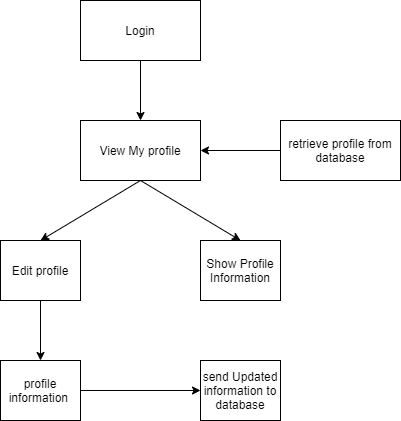

The diagram above was exported from draw.io. Its source (the exported page's mxGraphModel, read from the mxfile embedded in the PNG):
<mxGraphModel dx="868" dy="401" grid="1" gridSize="10" guides="1" tooltips="1" connect="1" arrows="1" fold="1" page="1" pageScale="1" pageWidth="1700" pageHeight="1100" math="0" shadow="0">
  <root>
    <mxCell id="0" />
    <mxCell id="1" parent="0" />
    <mxCell id="pZ0PvD10mYVg-Xg1D8YY-15" style="edgeStyle=none;rounded=0;orthogonalLoop=1;jettySize=auto;html=1;exitX=0.5;exitY=1;exitDx=0;exitDy=0;entryX=0.5;entryY=0;entryDx=0;entryDy=0;" parent="1" source="pZ0PvD10mYVg-Xg1D8YY-1" target="pZ0PvD10mYVg-Xg1D8YY-2" edge="1">
      <mxGeometry relative="1" as="geometry" />
    </mxCell>
    <mxCell id="pZ0PvD10mYVg-Xg1D8YY-1" value="Login" style="rounded=0;whiteSpace=wrap;html=1;" parent="1" vertex="1">
      <mxGeometry x="360" y="40" width="120" height="60" as="geometry" />
    </mxCell>
    <mxCell id="pZ0PvD10mYVg-Xg1D8YY-8" style="rounded=0;orthogonalLoop=1;jettySize=auto;html=1;exitX=0.5;exitY=1;exitDx=0;exitDy=0;entryX=0.5;entryY=0;entryDx=0;entryDy=0;" parent="1" source="pZ0PvD10mYVg-Xg1D8YY-2" target="pZ0PvD10mYVg-Xg1D8YY-3" edge="1">
      <mxGeometry relative="1" as="geometry" />
    </mxCell>
    <mxCell id="pZ0PvD10mYVg-Xg1D8YY-10" style="edgeStyle=none;rounded=0;orthogonalLoop=1;jettySize=auto;html=1;exitX=0.5;exitY=1;exitDx=0;exitDy=0;entryX=0.5;entryY=0;entryDx=0;entryDy=0;" parent="1" source="pZ0PvD10mYVg-Xg1D8YY-2" target="pZ0PvD10mYVg-Xg1D8YY-5" edge="1">
      <mxGeometry relative="1" as="geometry" />
    </mxCell>
    <mxCell id="pZ0PvD10mYVg-Xg1D8YY-2" value="View My profile" style="rounded=0;whiteSpace=wrap;html=1;" parent="1" vertex="1">
      <mxGeometry x="360" y="160" width="120" height="60" as="geometry" />
    </mxCell>
    <mxCell id="pZ0PvD10mYVg-Xg1D8YY-12" style="edgeStyle=none;rounded=0;orthogonalLoop=1;jettySize=auto;html=1;exitX=0.5;exitY=1;exitDx=0;exitDy=0;entryX=0.5;entryY=0;entryDx=0;entryDy=0;" parent="1" source="pZ0PvD10mYVg-Xg1D8YY-3" target="pZ0PvD10mYVg-Xg1D8YY-4" edge="1">
      <mxGeometry relative="1" as="geometry" />
    </mxCell>
    <mxCell id="pZ0PvD10mYVg-Xg1D8YY-3" value="Edit profile" style="rounded=0;whiteSpace=wrap;html=1;" parent="1" vertex="1">
      <mxGeometry x="280" y="280" width="80" height="60" as="geometry" />
    </mxCell>
    <mxCell id="pZ0PvD10mYVg-Xg1D8YY-14" style="edgeStyle=none;rounded=0;orthogonalLoop=1;jettySize=auto;html=1;exitX=1;exitY=0.5;exitDx=0;exitDy=0;entryX=0;entryY=0.5;entryDx=0;entryDy=0;" parent="1" source="pZ0PvD10mYVg-Xg1D8YY-4" target="pZ0PvD10mYVg-Xg1D8YY-13" edge="1">
      <mxGeometry relative="1" as="geometry" />
    </mxCell>
    <mxCell id="pZ0PvD10mYVg-Xg1D8YY-4" value="profile information&amp;nbsp;" style="rounded=0;whiteSpace=wrap;html=1;" parent="1" vertex="1">
      <mxGeometry x="280" y="400" width="80" height="60" as="geometry" />
    </mxCell>
    <mxCell id="pZ0PvD10mYVg-Xg1D8YY-5" value="Show Profile Information" style="rounded=0;whiteSpace=wrap;html=1;" parent="1" vertex="1">
      <mxGeometry x="480" y="280" width="80" height="60" as="geometry" />
    </mxCell>
    <mxCell id="pZ0PvD10mYVg-Xg1D8YY-13" value="send Updated information to database" style="rounded=0;whiteSpace=wrap;html=1;" parent="1" vertex="1">
      <mxGeometry x="480" y="400" width="80" height="60" as="geometry" />
    </mxCell>
    <mxCell id="pZ0PvD10mYVg-Xg1D8YY-17" style="edgeStyle=none;rounded=0;orthogonalLoop=1;jettySize=auto;html=1;exitX=0;exitY=0.5;exitDx=0;exitDy=0;entryX=1;entryY=0.5;entryDx=0;entryDy=0;" parent="1" source="pZ0PvD10mYVg-Xg1D8YY-16" target="pZ0PvD10mYVg-Xg1D8YY-2" edge="1">
      <mxGeometry relative="1" as="geometry" />
    </mxCell>
    <mxCell id="pZ0PvD10mYVg-Xg1D8YY-16" value="retrieve profile from database" style="rounded=0;whiteSpace=wrap;html=1;" parent="1" vertex="1">
      <mxGeometry x="560" y="160" width="120" height="60" as="geometry" />
    </mxCell>
  </root>
</mxGraphModel>